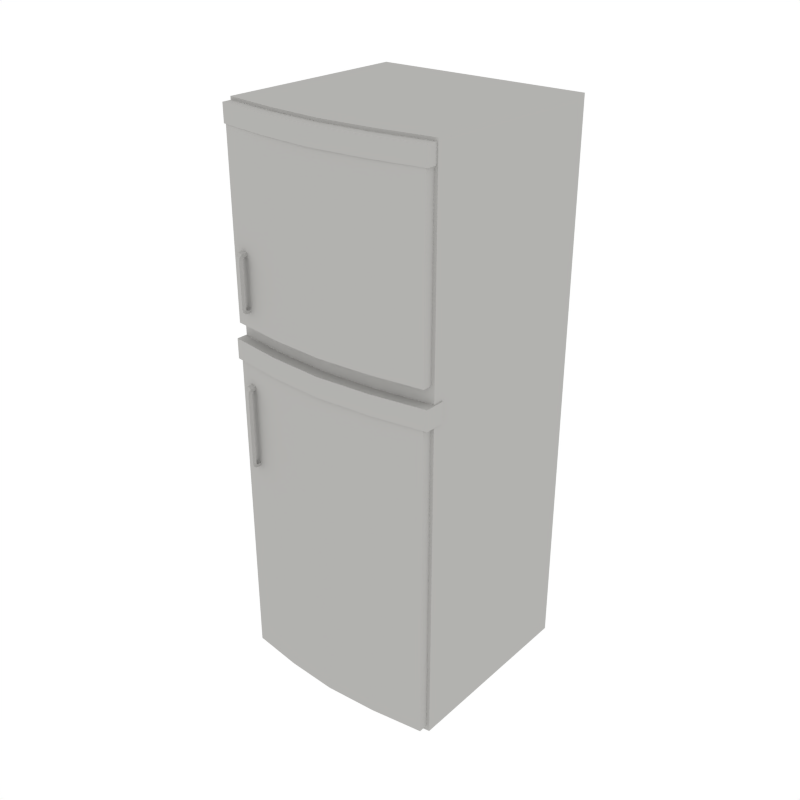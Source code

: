 # Source: Kitchen_Fridge.blend  (saved by Blender 2.79.0; exported with 4.5.12 LTS)
import bpy
from mathutils import Matrix  # noqa: F401  (used for matrix-valued properties, if any)

bpy.ops.wm.read_factory_settings(use_empty=True)
scene = bpy.context.scene
scene.name = 'Scene'

# ---- collections
col_collection_1 = bpy.data.collections.new('Collection 1'); scene.collection.children.link(col_collection_1)

# ---- materials (node trees are filled in below, after node groups)
mat_white = bpy.data.materials.new('White')
mat_white.alpha_threshold = 0.0
mat_white.diffuse_color = (0.448, 0.4433, 0.4294, 1.0)
mat_white.roughness = 0.5
mat_black = bpy.data.materials.new('Black')
mat_black.alpha_threshold = 0.0
mat_black.diffuse_color = (0.03522, 0.03522, 0.03522, 1.0)
mat_black.roughness = 0.5

# ---- node groups
ng_auto_smooth = bpy.data.node_groups.new('Auto Smooth', 'GeometryNodeTree')
_s = ng_auto_smooth.interface.new_socket(name='Geometry', in_out='OUTPUT', socket_type='NodeSocketGeometry')
_s = ng_auto_smooth.interface.new_socket(name='Geometry', in_out='INPUT', socket_type='NodeSocketGeometry')
_s = ng_auto_smooth.interface.new_socket(name='Angle', in_out='INPUT', socket_type='NodeSocketFloat')
_s.subtype = 'ANGLE'
_s.min_value = 0.0
_s.max_value = 3.142
ng_auto_smooth.is_modifier = True
_N = ng_auto_smooth.nodes; _L = ng_auto_smooth.links
n0 = _N.new('NodeGroupOutput'); n0.name = 'Group Output'; n0.location = (480, -100)
n1 = _N.new('NodeGroupInput'); n1.name = 'Group Input'; n1.location = (-420, -300)
n2 = _N.new('NodeGroupInput'); n2.name = 'Group Input.001'; n2.location = (-60, -100)
n3 = _N.new('GeometryNodeSetShadeSmooth'); n3.name = 'Set Shade Smooth'; n3.location = (120, -100)
n3.domain = 'EDGE'
n4 = _N.new('GeometryNodeSetShadeSmooth'); n4.name = 'Set Shade Smooth.001'; n4.location = (300, -100)
n5 = _N.new('GeometryNodeInputMeshEdgeAngle'); n5.name = 'Edge Angle'; n5.location = (-420, -220)
n6 = _N.new('GeometryNodeInputEdgeSmooth'); n6.name = 'Is Edge Smooth'; n6.location = (-60, -160)
n7 = _N.new('GeometryNodeInputShadeSmooth'); n7.name = 'Is Face Smooth'; n7.location = (-240, -340)
n8 = _N.new('FunctionNodeBooleanMath'); n8.name = 'Boolean Math'; n8.location = (-60, -220)
n9 = _N.new('FunctionNodeCompare'); n9.name = 'Compare'; n9.location = (-240, -180)
n9.operation = 'LESS_EQUAL'
_L.new(n5.outputs[0], n9.inputs[0])
_L.new(n4.outputs[0], n0.inputs[0])
_L.new(n1.outputs[1], n9.inputs[1])
_L.new(n9.outputs[0], n8.inputs[0])
_L.new(n7.outputs[0], n8.inputs[1])
_L.new(n2.outputs[0], n3.inputs[0])
_L.new(n6.outputs[0], n3.inputs[1])
_L.new(n3.outputs[0], n4.inputs[0])
_L.new(n8.outputs[0], n3.inputs[2])
n0.is_active_output = True

# ---- material node trees

# ---- world
world_world = bpy.data.worlds.new('World'); scene.world = world_world
world_world.color = (1.0, 1.0, 1.0)
world_world.use_sun_shadow = False
world_world.sun_shadow_jitter_overblur = 0.0
world_world.cycles.sampling_method = 'NONE'
world_world.cycles.sample_map_resolution = 256

# ---- meshes
me_cube_081 = bpy.data.meshes.new('Cube.081')
me_cube_081.from_pydata([(-0.6424, -0.5843, 0.007106), (-0.6424, -0.5843, 3.316), (-0.6424, 0.5843, 0.007106), (-0.6424, 0.5843, 3.316), (0.6424, -0.5843, 0.007106), (0.6424, -0.5843, 3.316), (0.6424, 0.5843, 0.007106), (0.6424, 0.5843, 3.316), (0.3212, 0.5843, 0.007106), (3.94e-10, 0.5843, 0.007106), (-0.3212, 0.5843, 0.007106), (-0.3212, 0.5843, 3.316), (3.94e-10, 0.5843, 3.316), (0.3212, 0.5843, 3.316), (-0.3212, -0.6293, 0.007106), (3.94e-10, -0.6493, 0.007106), (0.3212, -0.6293, 0.007106), (0.3212, -0.6293, 3.316), (3.94e-10, -0.6493, 3.316), (-0.3212, -0.6293, 3.316), (-0.6424, -0.5843, 2.076), (-0.6424, -0.5843, 2.127), (-0.6424, 0.5843, 2.127), (-0.6424, 0.5843, 2.076), (0.6424, 0.5843, 2.127), (0.6424, 0.5843, 2.076), (0.6424, -0.5843, 2.127), (0.6424, -0.5843, 2.076), (0.3212, -0.6293, 2.127), (0.3212, -0.6293, 2.076), (3.94e-10, -0.6493, 2.127), (3.94e-10, -0.6493, 2.076), (-0.3212, -0.6293, 2.127), (-0.3212, -0.6293, 2.076), (0.5799, 0.5321, 2.069), (0.5799, 0.5321, 3.23), (0.2899, 0.5321, 3.23), (-0.2899, 0.5321, 0.1294), (-0.5799, 0.5321, 0.1294), (-0.5799, 0.5321, 2.069), (-0.624, -0.5376, 0.03675), (-0.3244, -0.6953, 2.047), (0.624, -0.5376, 0.03675), (3.243e-10, -0.7176, 2.047), (-0.312, -0.5813, 0.03675), (3.119e-10, -0.6007, 0.03675), (0.312, -0.5813, 0.03675), (-0.6488, -0.6452, 2.047), (-0.6488, -0.6452, 1.929), (0.6488, -0.5251, 2.047), (-0.624, -0.5376, 2.144), (0.624, -0.5376, 2.144), (0.312, -0.5813, 2.144), (-1.04e-10, -0.6007, 2.144), (-0.312, -0.5813, 2.144), (-0.624, -0.6422, 2.144), (0.3244, -0.5752, 2.047), (0.624, -0.6422, 0.03675), (0.312, -0.6859, 0.03675), (-0.3244, -0.5752, 2.047), (-0.624, -0.6422, 0.03675), (-0.312, -0.6859, 0.03675), (3.119e-10, -0.7053, 0.03675), (3.243e-10, -0.5975, 2.047), (-0.6488, -0.5251, 2.047), (-0.6488, -0.5251, 1.929), (0.624, -0.6422, 2.144), (0.312, -0.6859, 2.144), (-1.04e-10, -0.7053, 2.144), (-0.312, -0.6859, 2.144), (0.624, -0.5376, 1.929), (0.312, -0.5813, 1.929), (3.119e-10, -0.6007, 1.929), (-0.312, -0.5813, 1.929), (-0.624, -0.5376, 1.929), (0.624, -0.6422, 1.929), (0.312, -0.6859, 1.929), (3.119e-10, -0.7053, 1.929), (-0.312, -0.6859, 1.929), (-0.624, -0.6422, 1.929), (-0.624, -0.5376, 3.196), (0.624, -0.5376, 3.196), (0.312, -0.5813, 3.196), (-1.04e-10, -0.6007, 3.196), (-0.312, -0.5813, 3.196), (-0.624, -0.6422, 3.196), (0.624, -0.6422, 3.196), (0.312, -0.6859, 3.196), (-1.04e-10, -0.7053, 3.196), (-0.312, -0.6859, 3.196), (-0.6355, -0.5292, 3.195), (-0.6355, -0.5292, 3.299), (-0.3177, -0.5772, 3.299), (0.6355, -0.5292, 3.299), (0.3177, -0.5772, 3.299), (-9.933e-12, -0.5985, 3.299), (-0.6355, -0.6442, 3.195), (-0.6355, -0.6442, 3.299), (-0.3177, -0.6922, 3.299), (0.6355, -0.6442, 3.299), (0.3177, -0.6922, 3.299), (-9.933e-12, -0.7135, 3.299), (0.6355, -0.5292, 3.195), (0.3177, -0.5772, 3.195), (-9.932e-12, -0.5985, 3.195), (-0.3177, -0.5772, 3.195), (0.6355, -0.6442, 3.195), (0.3177, -0.6922, 3.195), (-9.932e-12, -0.7135, 3.195), (-0.3177, -0.6922, 3.195), (0.3244, -0.6953, 2.047), (0.6488, -0.6452, 2.047), (0.6488, -0.5251, 1.929), (0.3244, -0.5752, 1.929), (3.243e-10, -0.5975, 1.929), (-0.3244, -0.5752, 1.929), (0.6488, -0.6452, 1.929), (0.3244, -0.6953, 1.929), (3.243e-10, -0.7176, 1.929), (-0.3244, -0.6953, 1.929), (-0.5921, 0.5843, 2.071), (-0.5921, 0.5843, 0.09081), (-0.2961, 0.5843, 0.09081), (0.2961, 0.5843, 3.257), (0.5921, 0.5843, 3.257), (0.5921, 0.5843, 2.071), (0.5921, 0.5843, 0.09081), (0.2961, 0.5843, 0.09081), (7.193e-10, 0.5843, 0.09081), (-0.5921, 0.5843, 3.257), (-0.2961, 0.5843, 3.257), (7.193e-10, 0.5843, 3.257), (-0.5921, 0.5843, 2.12), (0.5921, 0.5843, 2.12), (0.5799, 0.5321, 0.1294), (0.2899, 0.5321, 0.1294), (6.416e-10, 0.5321, 0.1294), (-0.5799, 0.5321, 3.23), (-0.2899, 0.5321, 3.23), (6.416e-10, 0.5321, 3.23), (-0.2899, 0.5321, 2.069), (6.416e-10, 0.5321, 2.069), (0.2899, 0.5321, 2.069), (-0.5799, 0.5321, 2.116), (0.5799, 0.5321, 2.116), (-0.2899, 0.5321, 2.116), (6.416e-10, 0.5321, 2.116), (0.2899, 0.5321, 2.116), (-0.5564, -0.6978, 2.526), (-0.5179, -0.713, 2.526), (-0.5564, -0.6938, 2.546), (-0.5179, -0.7089, 2.546), (-0.5564, -0.6785, 2.56), (-0.5179, -0.6936, 2.56), (-0.5564, -0.6358, 2.568), (-0.5179, -0.6335, 2.568), (-0.5564, -0.6978, 2.271), (-0.5179, -0.713, 2.271), (-0.5564, -0.6938, 2.251), (-0.5179, -0.7089, 2.251), (-0.5564, -0.6785, 2.237), (-0.5179, -0.6936, 2.237), (-0.5564, -0.6358, 2.229), (-0.5179, -0.6335, 2.229), (-0.549, -0.6789, 2.524), (-0.5105, -0.694, 2.524), (-0.5499, -0.6772, 2.536), (-0.5112, -0.6917, 2.537), (-0.5539, -0.6709, 2.542), (-0.5143, -0.6838, 2.543), (-0.556, -0.6329, 2.547), (-0.5175, -0.6306, 2.547), (-0.549, -0.6789, 2.273), (-0.5105, -0.694, 2.273), (-0.5499, -0.6772, 2.261), (-0.5112, -0.6917, 2.26), (-0.5539, -0.6709, 2.256), (-0.5143, -0.6838, 2.254), (-0.556, -0.6329, 2.25), (-0.5175, -0.6306, 2.25), (-0.5564, -0.6978, 1.767), (-0.5179, -0.713, 1.767), (-0.5564, -0.6938, 1.787), (-0.5179, -0.7089, 1.787), (-0.5564, -0.6785, 1.802), (-0.5179, -0.6936, 1.802), (-0.5564, -0.6358, 1.809), (-0.5179, -0.6335, 1.809), (-0.5564, -0.6978, 1.352), (-0.5179, -0.713, 1.352), (-0.5564, -0.6938, 1.332), (-0.5179, -0.7089, 1.332), (-0.5564, -0.6785, 1.317), (-0.5179, -0.6936, 1.317), (-0.5564, -0.6358, 1.31), (-0.5179, -0.6335, 1.31), (-0.549, -0.6789, 1.765), (-0.5105, -0.694, 1.765), (-0.5499, -0.6772, 1.777), (-0.5112, -0.6917, 1.778), (-0.5539, -0.6709, 1.783), (-0.5143, -0.6838, 1.784), (-0.556, -0.6329, 1.789), (-0.5175, -0.6306, 1.789), (-0.549, -0.6789, 1.354), (-0.5105, -0.694, 1.353), (-0.5499, -0.6772, 1.342), (-0.5112, -0.6917, 1.34), (-0.5539, -0.6709, 1.336), (-0.5143, -0.6838, 1.335), (-0.556, -0.6329, 1.33), (-0.5175, -0.6306, 1.33)], [], [(21, 1, 3, 22), (10, 2, 121, 122), (24, 7, 5, 26), (32, 19, 1, 21), (8, 6, 4, 16), (11, 3, 1, 19), (7, 13, 17, 5), (13, 12, 18, 17), (12, 11, 19, 18), (2, 10, 14, 0), (10, 9, 15, 14), (9, 8, 16, 15), (26, 5, 17, 28), (28, 17, 18, 30), (30, 18, 19, 32), (24, 25, 125, 133), (2, 23, 120, 121), (7, 24, 133, 124), (12, 13, 123, 131), (23, 22, 132, 120), (11, 12, 131, 130), (22, 3, 129, 132), (3, 11, 130, 129), (9, 10, 122, 128), (15, 31, 33, 14), (31, 30, 32, 33), (16, 29, 31, 15), (29, 28, 30, 31), (4, 27, 29, 16), (27, 26, 28, 29), (14, 33, 20, 0), (33, 32, 21, 20), (6, 25, 27, 4), (25, 24, 26, 27), (25, 6, 126, 125), (8, 9, 128, 127), (0, 20, 23, 2), (20, 21, 22, 23), (115, 65, 64, 59), (112, 113, 56, 49), (113, 114, 63, 56), (114, 115, 59, 63), (85, 89, 109, 96), (81, 82, 103, 102), (86, 81, 102, 106), (87, 86, 106, 107), (71, 72, 114, 113), (74, 79, 48, 65), (77, 76, 117, 118), (70, 71, 113, 112), (40, 44, 61, 60), (54, 53, 68, 69), (44, 45, 62, 61), (75, 70, 112, 116), (74, 40, 60, 79), (45, 46, 58, 62), (53, 52, 67, 68), (82, 83, 104, 103), (80, 85, 96, 90), (76, 75, 116, 117), (80, 50, 55, 85), (88, 87, 107, 108), (52, 51, 66, 67), (73, 74, 65, 115), (83, 84, 105, 104), (72, 73, 115, 114), (46, 42, 57, 58), (50, 54, 69, 55), (84, 80, 90, 105), (79, 78, 119, 48), (42, 70, 75, 57), (78, 77, 118, 119), (61, 78, 79, 60), (57, 75, 76, 58), (58, 76, 77, 62), (62, 77, 78, 61), (44, 40, 74, 73), (42, 46, 71, 70), (46, 45, 72, 71), (45, 44, 73, 72), (89, 88, 108, 109), (51, 81, 86, 66), (68, 88, 89, 69), (67, 87, 88, 68), (66, 86, 87, 67), (69, 89, 85, 55), (53, 54, 84, 83), (52, 53, 83, 82), (51, 52, 82, 81), (54, 50, 80, 84), (105, 90, 91, 92), (102, 103, 94, 93), (103, 104, 95, 94), (104, 105, 92, 95), (109, 98, 97, 96), (106, 99, 100, 107), (107, 100, 101, 108), (108, 101, 98, 109), (102, 93, 99, 106), (93, 94, 100, 99), (94, 95, 101, 100), (95, 92, 98, 101), (92, 91, 97, 98), (91, 90, 96, 97), (118, 43, 41, 119), (117, 110, 43, 118), (116, 111, 110, 117), (119, 41, 47, 48), (56, 63, 43, 110), (49, 56, 110, 111), (112, 49, 111, 116), (59, 64, 47, 41), (63, 59, 41, 43), (64, 65, 48, 47), (133, 125, 34, 144), (122, 121, 38, 37), (130, 131, 139, 138), (124, 133, 144, 35), (121, 120, 39, 38), (129, 130, 138, 137), (120, 132, 143, 39), (128, 122, 37, 136), (132, 129, 137, 143), (127, 128, 136, 135), (126, 127, 135, 134), (125, 126, 134, 34), (6, 8, 127, 126), (13, 7, 124, 123), (147, 36, 35, 144), (143, 137, 138, 145), (145, 138, 139, 146), (146, 139, 36, 147), (136, 141, 142, 135), (141, 146, 147, 142), (37, 140, 141, 136), (140, 145, 146, 141), (38, 39, 140, 37), (39, 143, 145, 140), (135, 142, 34, 134), (142, 147, 144, 34), (131, 123, 36, 139), (123, 124, 35, 36), (148, 149, 151, 150), (150, 151, 153, 152), (152, 153, 155, 154), (156, 158, 159, 157), (158, 160, 161, 159), (160, 162, 163, 161), (148, 156, 157, 149), (164, 166, 167, 165), (166, 168, 169, 167), (168, 170, 171, 169), (172, 173, 175, 174), (174, 175, 177, 176), (176, 177, 179, 178), (164, 165, 173, 172), (148, 150, 166, 164), (151, 149, 165, 167), (150, 152, 168, 166), (153, 151, 167, 169), (154, 155, 171, 170), (152, 154, 170, 168), (155, 153, 169, 171), (156, 148, 164, 172), (149, 157, 173, 165), (158, 156, 172, 174), (157, 159, 175, 173), (160, 158, 174, 176), (159, 161, 177, 175), (163, 162, 178, 179), (162, 160, 176, 178), (161, 163, 179, 177), (180, 181, 183, 182), (182, 183, 185, 184), (184, 185, 187, 186), (188, 190, 191, 189), (190, 192, 193, 191), (192, 194, 195, 193), (180, 188, 189, 181), (196, 198, 199, 197), (198, 200, 201, 199), (200, 202, 203, 201), (204, 205, 207, 206), (206, 207, 209, 208), (208, 209, 211, 210), (196, 197, 205, 204), (180, 182, 198, 196), (183, 181, 197, 199), (182, 184, 200, 198), (185, 183, 199, 201), (186, 187, 203, 202), (184, 186, 202, 200), (187, 185, 201, 203), (188, 180, 196, 204), (181, 189, 205, 197), (190, 188, 204, 206), (189, 191, 207, 205), (192, 190, 206, 208), (191, 193, 209, 207), (195, 194, 210, 211), (194, 192, 208, 210), (193, 195, 211, 209)])
me_cube_081.polygons.foreach_set('use_smooth', [True] * 202)
me_cube_081.polygons.foreach_set('material_index', [0, 0, 0, 0, 0, 0, 0, 0, 0, 0, 0, 0, 0, 0, 0, 0, 0, 0, 0, 0, 0, 0, 0, 0, 0, 0, 0, 0, 0, 0, 0, 0, 0, 0, 0, 0, 0, 0, 0, 0, 0, 0, 0, 0, 0, 0, 0, 0, 0, 0, 0, 0, 0, 0, 0, 0, 0, 0, 0, 0, 0, 0, 0, 0, 0, 0, 0, 0, 0, 0, 0, 0, 0, 0, 0, 0, 0, 0, 0, 0, 0, 0, 0, 0, 0, 0, 0, 0, 0, 0, 0, 0, 0, 0, 0, 0, 0, 0, 0, 0, 0, 0, 0, 0, 0, 0, 0, 0, 0, 0, 0, 0, 0, 0, 0, 0, 0, 0, 0, 0, 0, 0, 0, 0, 0, 0, 0, 0, 1, 1, 1, 1, 1, 1, 1, 1, 1, 1, 1, 1, 0, 0, 0, 0, 0, 0, 0, 0, 0, 0, 0, 0, 0, 0, 0, 0, 0, 0, 0, 0, 0, 0, 0, 0, 0, 0, 0, 0, 0, 0, 0, 0, 0, 0, 0, 0, 0, 0, 0, 0, 0, 0, 0, 0, 0, 0, 0, 0, 0, 0, 0, 0, 0, 0, 0, 0, 0, 0, 0, 0, 0, 0])
me_cube_081.materials.append(mat_white)
me_cube_081.materials.append(mat_black)
me_cube_081.use_remesh_preserve_volume = False
me_cube_081.use_remesh_preserve_attributes = False
me_cube_081.use_mirror_vertex_groups = False
me_cube_081.update()

# ---- objects
ob_kitchen_fridge = bpy.data.objects.new('Kitchen_Fridge', me_cube_081)

# ---- transforms, parenting, visibility, modifiers, constraints
ob_kitchen_fridge.location = (0.0, 0.0, 0.0)
ob_kitchen_fridge.lineart.crease_threshold = 0.0
_m = ob_kitchen_fridge.modifiers.new('Auto Smooth', 'NODES')
_m.node_group = ng_auto_smooth
_gi = [s.identifier for s in ng_auto_smooth.interface.items_tree if s.item_type == 'SOCKET' and s.in_out == 'INPUT']
_m[_gi[1]] = 0.5236  # Angle

# ---- collection membership
col_collection_1.objects.link(ob_kitchen_fridge)

# ---- scene / render settings (as saved in the file)
scene.frame_start = 1; scene.frame_end = 250; scene.frame_set(0)
scene.render.engine = 'CYCLES'
scene.render.resolution_x = 1000
scene.render.resolution_y = 1000
scene.render.dither_intensity = 0.0
scene.cycles.samples = 200
scene.cycles.sampling_pattern = 'TABULATED_SOBOL'
scene.cycles.light_sampling_threshold = 0.0
scene.cycles.use_adaptive_sampling = False
scene.cycles.use_light_tree = False
scene.cycles.caustics_reflective = False
scene.cycles.caustics_refractive = False
scene.cycles.blur_glossy = 0.0
scene.cycles.max_bounces = 2
scene.cycles.pixel_filter_type = 'GAUSSIAN'
scene.cycles.sample_clamp_indirect = 0.0
scene.view_settings.view_transform = 'Standard'
bpy.context.view_layer.update()

# ---- added for rendering (the .blend has no active camera): camera
cam_auto = bpy.data.cameras.new('AutoCamera')
cam_auto.lens = 50.0
cam_auto.sensor_width = 36.0
cam_auto.clip_end = 1000.0
ob_auto_camera = bpy.data.objects.new('AutoCamera', cam_auto)
scene.collection.objects.link(ob_auto_camera)
ob_auto_camera.location = (3.50175, -4.26873, 4.46273)
ob_auto_camera.rotation_euler = (1.09748, -7.21219e-08, 0.694738)
scene.camera = ob_auto_camera
bpy.context.view_layer.update()
